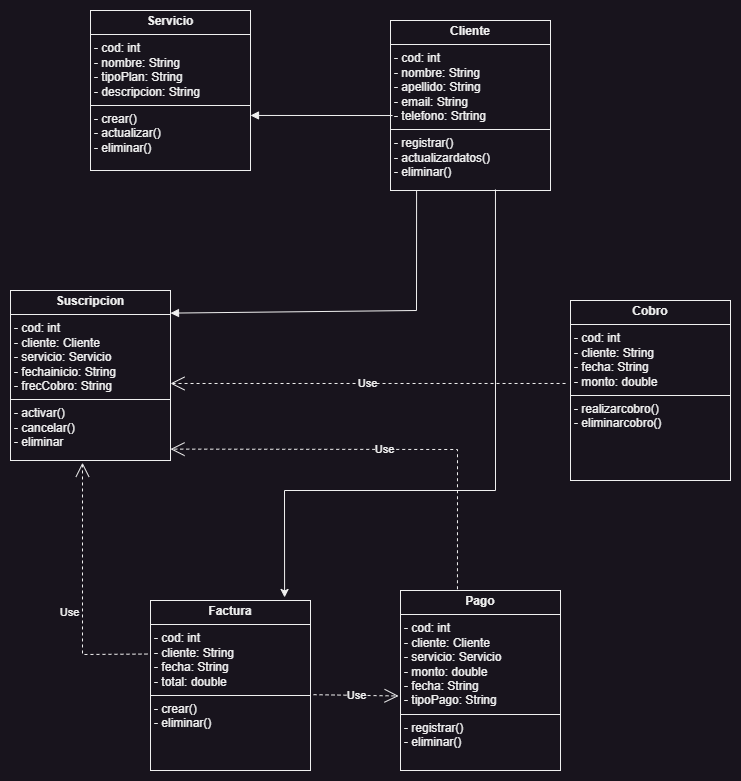

The diagram above was exported from draw.io. Its source (the exported page's mxGraphModel, read from the mxfile embedded in the PNG):
<mxGraphModel dx="880" dy="572" grid="1" gridSize="10" guides="1" tooltips="1" connect="1" arrows="1" fold="1" page="1" pageScale="1" pageWidth="827" pageHeight="1169" math="0" shadow="0">
  <root>
    <mxCell id="0" />
    <mxCell id="1" parent="0" />
    <mxCell id="h0GhhFVF7lxwaZJf_cSt-27" value="&lt;p style=&quot;margin:0px;margin-top:4px;text-align:center;&quot;&gt;&lt;b&gt;Servicio&lt;/b&gt;&lt;/p&gt;&lt;hr size=&quot;1&quot; style=&quot;border-style:solid;&quot;&gt;&lt;p style=&quot;margin:0px;margin-left:4px;&quot;&gt;- cod: int&lt;/p&gt;&lt;p style=&quot;margin:0px;margin-left:4px;&quot;&gt;- nombre: String&lt;/p&gt;&lt;p style=&quot;margin:0px;margin-left:4px;&quot;&gt;- tipoPlan: String&lt;/p&gt;&lt;p style=&quot;margin:0px;margin-left:4px;&quot;&gt;- descripcion: String&lt;/p&gt;&lt;hr size=&quot;1&quot; style=&quot;border-style:solid;&quot;&gt;&lt;p style=&quot;margin:0px;margin-left:4px;&quot;&gt;- crear()&lt;/p&gt;&lt;p style=&quot;margin:0px;margin-left:4px;&quot;&gt;- actualizar()&lt;/p&gt;&lt;p style=&quot;margin:0px;margin-left:4px;&quot;&gt;- eliminar()&lt;/p&gt;" style="verticalAlign=top;align=left;overflow=fill;html=1;whiteSpace=wrap;" vertex="1" parent="1">
      <mxGeometry x="170" y="100" width="160" height="160" as="geometry" />
    </mxCell>
    <mxCell id="h0GhhFVF7lxwaZJf_cSt-28" value="&lt;p style=&quot;margin:0px;margin-top:4px;text-align:center;&quot;&gt;&lt;b&gt;Cliente&lt;/b&gt;&lt;/p&gt;&lt;hr size=&quot;1&quot; style=&quot;border-style:solid;&quot;&gt;&lt;p style=&quot;margin:0px;margin-left:4px;&quot;&gt;- cod: int&lt;/p&gt;&lt;p style=&quot;margin:0px;margin-left:4px;&quot;&gt;- nombre: String&lt;/p&gt;&lt;p style=&quot;margin:0px;margin-left:4px;&quot;&gt;- apellido: String&lt;/p&gt;&lt;p style=&quot;margin:0px;margin-left:4px;&quot;&gt;- email: String&lt;/p&gt;&lt;p style=&quot;margin:0px;margin-left:4px;&quot;&gt;- telefono: Srtring&lt;/p&gt;&lt;hr size=&quot;1&quot; style=&quot;border-style:solid;&quot;&gt;&lt;p style=&quot;margin:0px;margin-left:4px;&quot;&gt;- registrar()&lt;/p&gt;&lt;p style=&quot;margin:0px;margin-left:4px;&quot;&gt;- actualizardatos()&lt;/p&gt;&lt;p style=&quot;margin:0px;margin-left:4px;&quot;&gt;- eliminar()&lt;/p&gt;" style="verticalAlign=top;align=left;overflow=fill;html=1;whiteSpace=wrap;" vertex="1" parent="1">
      <mxGeometry x="470" y="110" width="160" height="170" as="geometry" />
    </mxCell>
    <mxCell id="h0GhhFVF7lxwaZJf_cSt-29" value="&lt;p style=&quot;margin:0px;margin-top:4px;text-align:center;&quot;&gt;&lt;b&gt;Suscripcion&lt;/b&gt;&lt;/p&gt;&lt;hr size=&quot;1&quot; style=&quot;border-style:solid;&quot;&gt;&lt;p style=&quot;margin:0px;margin-left:4px;&quot;&gt;- cod: int&lt;/p&gt;&lt;p style=&quot;margin:0px;margin-left:4px;&quot;&gt;- cliente: Cliente&lt;/p&gt;&lt;p style=&quot;margin:0px;margin-left:4px;&quot;&gt;- servicio: Servicio&lt;/p&gt;&lt;p style=&quot;margin:0px;margin-left:4px;&quot;&gt;- fechainicio: String&lt;/p&gt;&lt;p style=&quot;margin:0px;margin-left:4px;&quot;&gt;- frecCobro: String&lt;/p&gt;&lt;hr size=&quot;1&quot; style=&quot;border-style:solid;&quot;&gt;&lt;p style=&quot;margin:0px;margin-left:4px;&quot;&gt;- activar()&lt;/p&gt;&lt;p style=&quot;margin:0px;margin-left:4px;&quot;&gt;- cancelar()&lt;/p&gt;&lt;p style=&quot;margin:0px;margin-left:4px;&quot;&gt;- eliminar&lt;/p&gt;" style="verticalAlign=top;align=left;overflow=fill;html=1;whiteSpace=wrap;" vertex="1" parent="1">
      <mxGeometry x="90" y="380" width="160" height="170" as="geometry" />
    </mxCell>
    <mxCell id="h0GhhFVF7lxwaZJf_cSt-30" value="&lt;p style=&quot;margin:0px;margin-top:4px;text-align:center;&quot;&gt;&lt;b&gt;Pago&lt;/b&gt;&lt;/p&gt;&lt;hr size=&quot;1&quot; style=&quot;border-style:solid;&quot;&gt;&lt;p style=&quot;margin:0px;margin-left:4px;&quot;&gt;- cod: int&lt;/p&gt;&lt;p style=&quot;margin:0px;margin-left:4px;&quot;&gt;- cliente: Cliente&lt;/p&gt;&lt;p style=&quot;margin:0px;margin-left:4px;&quot;&gt;- servicio: Servicio&lt;/p&gt;&lt;p style=&quot;margin:0px;margin-left:4px;&quot;&gt;- monto: double&lt;/p&gt;&lt;p style=&quot;margin:0px;margin-left:4px;&quot;&gt;- fecha: String&lt;/p&gt;&lt;p style=&quot;margin:0px;margin-left:4px;&quot;&gt;- tipoPago: String&lt;/p&gt;&lt;hr size=&quot;1&quot; style=&quot;border-style:solid;&quot;&gt;&lt;p style=&quot;margin:0px;margin-left:4px;&quot;&gt;- registrar()&lt;/p&gt;&lt;p style=&quot;margin:0px;margin-left:4px;&quot;&gt;- eliminar()&lt;/p&gt;" style="verticalAlign=top;align=left;overflow=fill;html=1;whiteSpace=wrap;" vertex="1" parent="1">
      <mxGeometry x="480" y="680" width="160" height="180" as="geometry" />
    </mxCell>
    <mxCell id="h0GhhFVF7lxwaZJf_cSt-31" value="&lt;p style=&quot;margin:0px;margin-top:4px;text-align:center;&quot;&gt;&lt;b&gt;Factura&lt;/b&gt;&lt;/p&gt;&lt;hr size=&quot;1&quot; style=&quot;border-style:solid;&quot;&gt;&lt;p style=&quot;margin:0px;margin-left:4px;&quot;&gt;- cod: int&lt;/p&gt;&lt;p style=&quot;margin:0px;margin-left:4px;&quot;&gt;- cliente: String&lt;/p&gt;&lt;p style=&quot;margin:0px;margin-left:4px;&quot;&gt;- fecha: String&lt;/p&gt;&lt;p style=&quot;margin:0px;margin-left:4px;&quot;&gt;- total: double&lt;/p&gt;&lt;hr size=&quot;1&quot; style=&quot;border-style:solid;&quot;&gt;&lt;p style=&quot;margin:0px;margin-left:4px;&quot;&gt;- crear()&lt;/p&gt;&lt;p style=&quot;margin:0px;margin-left:4px;&quot;&gt;- eliminar()&lt;/p&gt;" style="verticalAlign=top;align=left;overflow=fill;html=1;whiteSpace=wrap;" vertex="1" parent="1">
      <mxGeometry x="230" y="690" width="160" height="170" as="geometry" />
    </mxCell>
    <mxCell id="h0GhhFVF7lxwaZJf_cSt-70" value="&lt;p style=&quot;margin:0px;margin-top:4px;text-align:center;&quot;&gt;&lt;b&gt;Cobro&lt;/b&gt;&lt;/p&gt;&lt;hr size=&quot;1&quot; style=&quot;border-style:solid;&quot;&gt;&lt;p style=&quot;margin:0px;margin-left:4px;&quot;&gt;- cod: int&lt;/p&gt;&lt;p style=&quot;margin:0px;margin-left:4px;&quot;&gt;- cliente: String&lt;/p&gt;&lt;p style=&quot;margin:0px;margin-left:4px;&quot;&gt;- fecha: String&lt;/p&gt;&lt;p style=&quot;margin:0px;margin-left:4px;&quot;&gt;- monto: double&lt;/p&gt;&lt;hr size=&quot;1&quot; style=&quot;border-style:solid;&quot;&gt;&lt;p style=&quot;margin:0px;margin-left:4px;&quot;&gt;- realizarcobro()&lt;/p&gt;&lt;p style=&quot;margin:0px;margin-left:4px;&quot;&gt;- eliminarcobro()&lt;/p&gt;" style="verticalAlign=top;align=left;overflow=fill;html=1;whiteSpace=wrap;" vertex="1" parent="1">
      <mxGeometry x="650" y="390" width="160" height="180" as="geometry" />
    </mxCell>
    <mxCell id="h0GhhFVF7lxwaZJf_cSt-72" value="Use" style="endArrow=open;endSize=12;dashed=1;html=1;rounded=0;exitX=-0.019;exitY=0.315;exitDx=0;exitDy=0;exitPerimeter=0;entryX=0.45;entryY=1.013;entryDx=0;entryDy=0;entryPerimeter=0;" edge="1" parent="1" source="h0GhhFVF7lxwaZJf_cSt-31" target="h0GhhFVF7lxwaZJf_cSt-29">
      <mxGeometry x="-0.1709" y="13" width="160" relative="1" as="geometry">
        <mxPoint x="50" y="610" as="sourcePoint" />
        <mxPoint x="210" y="610" as="targetPoint" />
        <Array as="points">
          <mxPoint x="162" y="744" />
        </Array>
        <mxPoint y="-1" as="offset" />
      </mxGeometry>
    </mxCell>
    <mxCell id="h0GhhFVF7lxwaZJf_cSt-75" value="Use" style="endArrow=open;endSize=12;dashed=1;html=1;rounded=0;entryX=-0.012;entryY=0.586;entryDx=0;entryDy=0;entryPerimeter=0;exitX=1.019;exitY=0.554;exitDx=0;exitDy=0;exitPerimeter=0;" edge="1" parent="1" source="h0GhhFVF7lxwaZJf_cSt-31" target="h0GhhFVF7lxwaZJf_cSt-30">
      <mxGeometry width="160" relative="1" as="geometry">
        <mxPoint x="440" y="660" as="sourcePoint" />
        <mxPoint x="600" y="660" as="targetPoint" />
        <Array as="points" />
      </mxGeometry>
    </mxCell>
    <mxCell id="h0GhhFVF7lxwaZJf_cSt-76" value="Use" style="endArrow=open;endSize=12;dashed=1;html=1;rounded=0;entryX=1;entryY=0.547;entryDx=0;entryDy=0;entryPerimeter=0;exitX=-0.031;exitY=0.461;exitDx=0;exitDy=0;exitPerimeter=0;" edge="1" parent="1" source="h0GhhFVF7lxwaZJf_cSt-70" target="h0GhhFVF7lxwaZJf_cSt-29">
      <mxGeometry width="160" relative="1" as="geometry">
        <mxPoint x="606" y="473" as="sourcePoint" />
        <mxPoint x="530" y="400" as="targetPoint" />
      </mxGeometry>
    </mxCell>
    <mxCell id="h0GhhFVF7lxwaZJf_cSt-77" value="" style="endArrow=block;endFill=1;html=1;rounded=0;exitX=0.013;exitY=0.559;exitDx=0;exitDy=0;exitPerimeter=0;entryX=1;entryY=0.656;entryDx=0;entryDy=0;entryPerimeter=0;" edge="1" parent="1" source="h0GhhFVF7lxwaZJf_cSt-28" target="h0GhhFVF7lxwaZJf_cSt-27">
      <mxGeometry width="160" relative="1" as="geometry">
        <mxPoint x="467.11999999999995" y="203.97000000000003" as="sourcePoint" />
        <mxPoint x="330.00000000000006" y="200" as="targetPoint" />
      </mxGeometry>
    </mxCell>
    <mxCell id="h0GhhFVF7lxwaZJf_cSt-78" value="" style="endArrow=block;endFill=1;html=1;rounded=0;exitX=0.163;exitY=1;exitDx=0;exitDy=0;exitPerimeter=0;entryX=1;entryY=0.133;entryDx=0;entryDy=0;entryPerimeter=0;startArrow=none;startFill=0;" edge="1" parent="1" source="h0GhhFVF7lxwaZJf_cSt-28" target="h0GhhFVF7lxwaZJf_cSt-29">
      <mxGeometry width="160" relative="1" as="geometry">
        <mxPoint x="472" y="320" as="sourcePoint" />
        <mxPoint x="330.00000000000006" y="325" as="targetPoint" />
        <Array as="points">
          <mxPoint x="496" y="400" />
        </Array>
      </mxGeometry>
    </mxCell>
    <mxCell id="h0GhhFVF7lxwaZJf_cSt-79" value="Use" style="endArrow=open;endSize=12;dashed=1;html=1;rounded=0;entryX=1;entryY=0.933;entryDx=0;entryDy=0;entryPerimeter=0;exitX=0.356;exitY=-0.007;exitDx=0;exitDy=0;exitPerimeter=0;" edge="1" parent="1" source="h0GhhFVF7lxwaZJf_cSt-30" target="h0GhhFVF7lxwaZJf_cSt-29">
      <mxGeometry width="160" relative="1" as="geometry">
        <mxPoint x="370" y="620" as="sourcePoint" />
        <mxPoint x="530" y="620" as="targetPoint" />
        <Array as="points">
          <mxPoint x="537" y="539" />
        </Array>
      </mxGeometry>
    </mxCell>
    <mxCell id="h0GhhFVF7lxwaZJf_cSt-85" value="" style="endArrow=classic;html=1;rounded=0;entryX=0.838;entryY=-0.018;entryDx=0;entryDy=0;entryPerimeter=0;exitX=0.656;exitY=0.994;exitDx=0;exitDy=0;exitPerimeter=0;" edge="1" parent="1" source="h0GhhFVF7lxwaZJf_cSt-28" target="h0GhhFVF7lxwaZJf_cSt-31">
      <mxGeometry width="50" height="50" relative="1" as="geometry">
        <mxPoint x="490" y="460" as="sourcePoint" />
        <mxPoint x="550" y="290" as="targetPoint" />
        <Array as="points">
          <mxPoint x="575" y="580" />
          <mxPoint x="364" y="580" />
        </Array>
      </mxGeometry>
    </mxCell>
  </root>
</mxGraphModel>